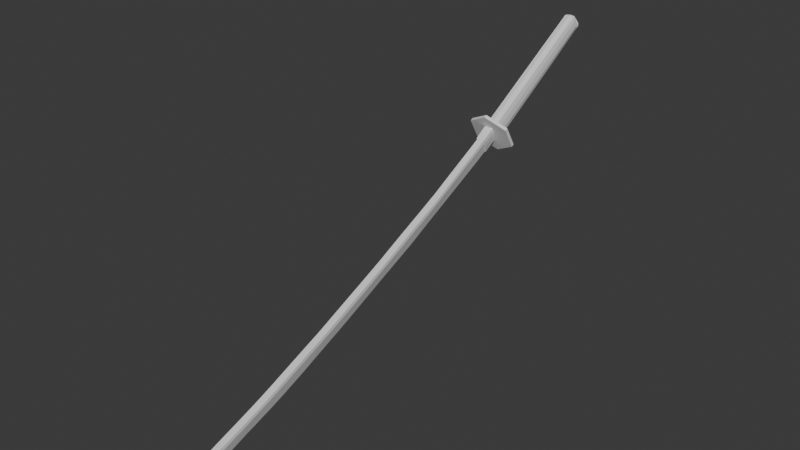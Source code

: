 # Source: Katana.blend  (saved by Blender 4.0.36; exported with 4.5.12 LTS)
import bpy
from mathutils import Matrix  # noqa: F401  (used for matrix-valued properties, if any)

bpy.ops.wm.read_factory_settings(use_empty=True)
scene = bpy.context.scene
scene.name = 'Scene'

# ---- collections
col_collection = bpy.data.collections.new('Collection'); scene.collection.children.link(col_collection)

# ---- world
world_world = bpy.data.worlds.new('World'); scene.world = world_world
world_world.use_nodes = True; world_world.node_tree.nodes.clear()
_N = world_world.node_tree.nodes; _L = world_world.node_tree.links
n0 = _N.new('ShaderNodeOutputWorld'); n0.name = 'World Output'; n0.location = (300, 300)
n1 = _N.new('ShaderNodeBackground'); n1.name = 'Background'; n1.location = (10, 300)
n1.inputs[0].default_value = (0.05088, 0.05088, 0.05088, 1.0)
_L.new(n1.outputs[0], n0.inputs[0])
n0.is_active_output = True
world_world.color = (0.05088, 0.05088, 0.05088)
world_world.use_sun_shadow = False
world_world.sun_shadow_jitter_overblur = 0.0

# ---- meshes
me_plane = bpy.data.meshes.new('Plane')
me_plane.from_pydata([(0.009827, 2.022, 1.287), (0.009827, 1.823, 1.176), (0.06189, 1.702, 1.395), (0.06189, 1.889, 1.513), (0.08424, 1.914, 1.55), (0.08424, 2.069, 1.289), (0.07142, 2.004, 1.568), (0.06453, 2.14, 1.359), (0.06453, 3.869, 2.423), (0.07142, 3.744, 2.603), (0.07299, 3.784, 2.627), (0.07173, 3.815, 2.632), (0.06261, 3.839, 2.612), (0.08424, 3.903, 2.518), (0.08424, 3.905, 2.476), (0.07411, 3.895, 2.452), (0.0, 2.022, 1.287), (0.0, 1.823, 1.176), (0.0, 1.702, 1.395), (0.0, 1.889, 1.513), (0.0, 1.955, 1.4), (0.0, 1.914, 1.55), (0.0, 2.069, 1.289), (0.0, 2.004, 1.584), (0.0, 2.14, 1.343), (0.0, 3.876, 2.403), (0.0, 3.744, 2.619), (0.0, 3.784, 2.64), (0.0, 3.815, 2.642), (0.0, 3.843, 2.627), (0.0, 3.923, 2.503), (0.0, 3.923, 2.459), (0.0, 3.915, 2.434), (0.04614, 1.763, 1.285), (0.0, 1.763, 1.285), (0.0, 2.125, 1.112), (0.0, 1.782, 1.69), (0.2893, 1.868, 1.545), (0.2893, 2.04, 1.257), (0.0, 1.994, 1.423), (0.0, 2.165, 1.136), (0.0, 1.821, 1.713), (0.2893, 1.907, 1.569), (0.2893, 2.079, 1.28), (0.04614, 1.956, 1.4), (0.06049, 1.73, 1.346), (0.0, 1.73, 1.346), (0.06049, 1.919, 1.462), (0.08424, 2.049, 1.504), (0.08424, 2.094, 1.424), (0.06453, 2.719, 1.712), (0.06453, 3.297, 2.066), (0.08424, 3.833, 2.477), (0.08424, 3.784, 2.559), (0.07142, 2.584, 1.913), (0.07142, 3.164, 2.258), (0.08424, 3.209, 2.2), (0.08424, 3.253, 2.125), (0.08424, 2.629, 1.852), (0.08424, 2.674, 1.774), (0.08424, 3.869, 2.496), (0.08307, 3.816, 2.587)], [], [(12, 13, 30, 29), (1, 17, 16, 0), (5, 22, 24, 7), (13, 14, 31, 30), (33, 34, 17, 1), (7, 24, 25, 8, 51, 50), (14, 15, 32, 31), (3, 19, 18, 2), (8, 25, 32, 15), (6, 54, 55, 9, 26, 23), (9, 10, 27, 26), (37, 36, 20), (10, 11, 28, 27), (4, 6, 23, 21), (38, 37, 20), (11, 12, 29, 28), (6, 48, 49, 7, 24, 23), (35, 38, 20), (45, 46, 34, 33), (42, 39, 41), (43, 39, 42), (40, 39, 43), (37, 42, 41, 36), (38, 43, 42, 37), (35, 40, 43, 38), (47, 45, 33, 44), (0, 44, 33, 1), (3, 2, 45, 47), (2, 18, 46, 45), (6, 4, 5, 7, 49, 48), (59, 49, 7, 50), (52, 57, 51, 8), (57, 59, 50, 51), (9, 55, 56, 53), (53, 56, 57, 52), (55, 54, 58, 56), (56, 58, 59, 57), (54, 6, 48, 58), (58, 48, 49, 59), (61, 53, 52, 60), (12, 61, 60, 13), (13, 60, 15, 14), (8, 15, 60, 52), (53, 61, 10, 9), (10, 61, 12, 11)])
_uv = me_plane.uv_layers.new(name='UVMap')
_uv.uv.foreach_set('vector', [0.0, 0.0, 0.0, 0.0, 0.0, 0.0, 0.0, 0.0, 0.0, 0.0, 0.0, 0.0, 0.0, 0.0, 0.0, 0.0, 0.0, 0.0, 0.0, 0.0, 0.0, 0.0, 0.0, 0.0, 0.0, 0.0, 0.0, 0.0, 0.0, 0.0, 0.0, 0.0, 0.0, 0.0, 0.0, 0.0, 0.0, 0.0, 0.0, 0.0, 0.0, 0.0, 0.0, 0.0, 0.0, 0.0, 0.0, 0.0, 0.0, 0.0, 0.0, 0.0, 0.0, 0.0, 0.0, 0.0, 0.0, 0.0, 0.0, 0.0, 0.0, 0.0, 0.0, 0.0, 0.0, 0.0, 0.0, 0.0, 0.0, 0.0, 0.0, 0.0, 0.0, 0.0, 0.0, 0.0, 0.0, 0.0, 0.0, 0.0, 0.0, 0.0, 0.0, 0.0, 0.0, 0.0, 0.0, 0.0, 0.0, 0.0, 0.0, 0.0, 0.0, 0.0, 0.0, 0.0, 0.0, 0.0, 0.0, 0.0, 0.0, 0.0, 0.0, 0.0, 0.0, 0.0, 0.0, 0.0, 0.0, 0.0, 0.0, 0.0, 0.0, 0.0, 0.0, 0.0, 0.0, 0.0, 0.0, 0.0, 0.0, 0.0, 0.0, 0.0, 0.0, 0.0, 0.0, 0.0, 0.0, 0.0, 0.0, 0.0, 0.0, 0.0, 0.0, 0.0, 0.0, 0.0, 0.0, 0.0, 0.0, 0.0, 0.0, 0.0, 0.0, 0.0, 0.0, 0.0, 0.0, 0.0, 0.0, 0.0, 0.0, 0.0, 0.0, 0.0, 0.0, 0.0, 0.0, 0.0, 0.0, 0.0, 0.0, 0.0, 0.0, 0.0, 0.0, 0.0, 0.0, 0.0, 0.0, 0.0, 0.0, 0.0, 0.0, 0.0, 0.0, 0.0, 0.0, 0.0, 0.0, 0.0, 0.0, 0.0, 0.0, 0.0, 0.0, 0.0, 0.0, 0.0, 0.0, 0.0, 0.0, 0.0, 0.0, 0.0, 0.0, 0.0, 0.0, 0.0, 0.0, 0.0, 0.0, 0.0, 0.0, 0.0, 0.0, 0.0, 0.0, 0.0, 0.0, 0.0, 0.0, 0.0, 0.0, 0.0, 0.0, 0.0, 0.0, 0.0, 0.0, 0.0, 0.0, 0.0, 0.0, 0.0, 0.0, 0.0, 0.0, 0.0, 0.0, 0.0, 0.0, 0.0, 0.0, 0.0, 0.0, 0.0, 0.0, 0.0, 0.0, 0.0, 0.0, 0.0, 0.0, 0.0, 0.0, 0.0, 0.0, 0.0, 0.0, 0.0, 0.0, 0.0, 0.0, 0.0, 0.0, 0.0, 0.0, 0.0, 0.0, 0.0, 0.0, 0.0, 0.0, 0.0, 0.0, 0.0, 0.0, 0.0, 0.0, 0.0, 0.0, 0.0, 0.0, 0.0, 0.0, 0.0, 0.0, 0.0, 0.0, 0.0, 0.0, 0.0, 0.0, 0.0, 0.0, 0.0, 0.0, 0.0, 0.0, 0.0, 0.0, 0.0, 0.0, 0.0, 0.0, 0.0, 0.0, 0.0, 0.0, 0.0, 0.0, 0.0, 0.0, 0.0, 0.0, 0.0, 0.0, 0.0, 0.0, 0.0, 0.0, 0.0, 0.0, 0.0, 0.0, 0.0, 0.0, 0.0, 0.0, 0.0, 0.0, 0.0, 0.0, 0.0, 0.0, 0.0, 0.0, 0.0, 0.0, 0.0, 0.0, 0.0, 0.0, 0.0, 0.0, 0.0, 0.0, 0.0, 0.0, 0.0, 0.0, 0.0, 0.0, 0.0, 0.0, 0.0, 0.0, 0.0, 0.0, 0.0, 0.0, 0.0, 0.0, 0.0, 0.0, 0.0, 0.0, 0.0, 0.0, 0.0, 0.0, 0.0])
me_plane.update()
me_plane_001 = bpy.data.meshes.new('Plane.001')
me_plane_001.from_pydata([(0.04921, 1.721, 1.398), (0.04921, 1.598, 1.329), (0.04921, 0.9683, 0.9996), (0.04921, 0.7895, 0.9043), (0.04921, 0.5308, 0.7803), (0.04921, 0.2399, 0.6444), (0.04921, 0.001438, 0.5323), (0.04921, -0.3586, 0.3594), (0.04921, -0.6984, 0.208), (0.04921, -1.07, 0.04348), (0.04921, -1.442, -0.1222), (0.04921, -1.861, -0.2927), (0.04921, -2.259, -0.4561), (0.04921, -2.499, -0.5514), (0.04921, -2.823, -0.6683), (0.04921, -3.144, -0.7791), (0.0434, -3.379, -0.8556), (0.03715, -3.535, -0.9079), (0.0, -3.811, -1.082), (0.0, -3.653, -1.11), (0.0, -3.482, -1.114), (0.0, -3.258, -1.048), (0.0, -3.066, -0.9795), (0.0, -2.769, -0.8708), (0.0, -2.406, -0.7463), (0.0, -2.189, -0.6662), (0.0, -1.794, -0.506), (0.0, -1.357, -0.3171), (0.0, -0.9996, -0.164), (0.0, -0.6348, 0.003351), (0.0, -0.3215, 0.1464), (0.0, 0.02329, 0.2995), (0.0, 0.2908, 0.4211), (0.0, 0.5598, 0.557), (0.0, 0.8245, 0.6872), (0.0, 1.045, 0.7959), (0.0, 1.664, 1.102), (0.0, 1.842, 1.196), (0.04921, 1.746, 1.352), (0.04921, 1.611, 1.282), (0.04921, 0.9775, 0.9548), (0.04921, 0.7958, 0.8589), (0.04921, 0.5412, 0.733), (0.04921, 0.2493, 0.5985), (0.04921, 0.006118, 0.4798), (0.04921, -0.3573, 0.3109), (0.04921, -0.6906, 0.1564), (0.04921, -1.063, -0.01095), (0.04921, -1.43, -0.1683), (0.04921, -1.844, -0.3357), (0.04921, -2.246, -0.5017), (0.04921, -2.493, -0.5961), (0.04921, -2.814, -0.7148), (0.04921, -3.133, -0.825), (0.03935, -3.353, -0.906), (0.02412, -3.513, -0.9609), (0.02381, -3.689, -0.9547), (0.0, 1.721, 1.398), (0.0, 1.598, 1.329), (0.0, 0.9683, 0.9996), (0.0, 0.7895, 0.9043), (0.0, 0.5308, 0.7803), (0.0, 0.2399, 0.6444), (0.0, 0.001438, 0.5323), (0.0, -0.3586, 0.3594), (0.0, -0.6984, 0.208), (0.0, -1.07, 0.04348), (0.0, -1.442, -0.1222), (0.0, -1.861, -0.2927), (0.0, -2.259, -0.4561), (0.0, -2.499, -0.5514), (0.0, -2.823, -0.6683), (0.0, -3.144, -0.7791), (0.0, -3.379, -0.8556), (0.0, -3.535, -0.9079), (0.0, -3.906, -1.026), (0.0, -3.689, -0.9547)], [], [(2, 59, 60, 3), (56, 76, 75), (10, 67, 68, 11), (3, 60, 61, 4), (11, 68, 69, 12), (4, 61, 62, 5), (12, 69, 70, 13), (5, 62, 63, 6), (17, 74, 76, 56), (13, 70, 71, 14), (6, 63, 64, 7), (14, 71, 72, 15), (7, 64, 65, 8), (0, 57, 58, 1), (15, 72, 73, 16), (8, 65, 66, 9), (1, 58, 59, 2), (16, 73, 74, 17), (9, 66, 67, 10), (56, 75, 18, 19), (19, 20, 55, 56), (20, 21, 54, 55), (21, 22, 53, 54), (22, 23, 52, 53), (23, 24, 51, 52), (24, 25, 50, 51), (25, 26, 49, 50), (26, 27, 48, 49), (27, 28, 47, 48), (28, 29, 46, 47), (29, 30, 45, 46), (30, 31, 44, 45), (31, 32, 43, 44), (32, 33, 42, 43), (33, 34, 41, 42), (34, 35, 40, 41), (35, 36, 39, 40), (37, 38, 39, 36), (1, 39, 38, 0), (2, 40, 39, 1), (3, 41, 40, 2), (4, 42, 41, 3), (5, 43, 42, 4), (6, 44, 43, 5), (7, 45, 44, 6), (8, 46, 45, 7), (9, 47, 46, 8), (10, 48, 47, 9), (11, 49, 48, 10), (12, 50, 49, 11), (13, 51, 50, 12), (14, 52, 51, 13), (15, 53, 52, 14), (16, 54, 53, 15), (17, 55, 54, 16), (56, 55, 17), (0, 38, 37, 57)])
_uv = me_plane_001.uv_layers.new(name='UVMap')
_uv.uv.foreach_set('vector', [0.0, 0.0, 0.0, 0.0, 0.0, 0.0, 0.0, 0.0, 0.0, 0.0, 0.0, 0.0, 0.0, 0.0, 0.0, 0.0, 0.0, 0.0, 0.0, 0.0, 0.0, 0.0, 0.0, 0.0, 0.0, 0.0, 0.0, 0.0, 0.0, 0.0, 0.0, 0.0, 0.0, 0.0, 0.0, 0.0, 0.0, 0.0, 0.0, 0.0, 0.0, 0.0, 0.0, 0.0, 0.0, 0.0, 0.0, 0.0, 0.0, 0.0, 0.0, 0.0, 0.0, 0.0, 0.0, 0.0, 0.0, 0.0, 0.0, 0.0, 0.0, 0.0, 0.0, 0.0, 0.0, 0.0, 0.0, 0.0, 0.0, 0.0, 0.0, 0.0, 0.0, 0.0, 0.0, 0.0, 0.0, 0.0, 0.0, 0.0, 0.0, 0.0, 0.0, 0.0, 0.0, 0.0, 0.0, 0.0, 0.0, 0.0, 0.0, 0.0, 0.0, 0.0, 0.0, 0.0, 0.0, 0.0, 0.0, 0.0, 0.0, 0.0, 0.0, 0.0, 0.0, 0.0, 0.0, 0.0, 0.0, 0.0, 0.0, 0.0, 0.0, 0.0, 0.0, 0.0, 0.0, 0.0, 0.0, 0.0, 0.0, 0.0, 0.0, 0.0, 0.0, 0.0, 0.0, 0.0, 0.0, 0.0, 0.0, 0.0, 0.0, 0.0, 0.0, 0.0, 0.0, 0.0, 0.0, 0.0, 0.0, 0.0, 0.0, 0.0, 0.0, 0.0, 0.0, 0.0, 0.0, 0.0, 0.0, 0.0, 0.0, 0.0, 0.0, 0.0, 0.0, 0.0, 0.0, 0.0, 0.0, 0.0, 0.0, 0.0, 0.0, 0.0, 0.0, 0.0, 0.0, 0.0, 0.0, 0.0, 0.0, 0.0, 0.0, 0.0, 0.0, 0.0, 0.0, 0.0, 0.0, 0.0, 0.0, 0.0, 0.0, 0.0, 0.0, 0.0, 0.0, 0.0, 0.0, 0.0, 0.0, 0.0, 0.0, 0.0, 0.0, 0.0, 0.0, 0.0, 0.0, 0.0, 0.0, 0.0, 0.0, 0.0, 0.0, 0.0, 0.0, 0.0, 0.0, 0.0, 0.0, 0.0, 0.0, 0.0, 0.0, 0.0, 0.0, 0.0, 0.0, 0.0, 0.0, 0.0, 0.0, 0.0, 0.0, 0.0, 0.0, 0.0, 0.0, 0.0, 0.0, 0.0, 0.0, 0.0, 0.0, 0.0, 0.0, 0.0, 0.0, 0.0, 0.0, 0.0, 0.0, 0.0, 0.0, 0.0, 0.0, 0.0, 0.0, 0.0, 0.0, 0.0, 0.0, 0.0, 0.0, 0.0, 0.0, 0.0, 0.0, 0.0, 0.0, 0.0, 0.0, 0.0, 0.0, 0.0, 0.0, 0.0, 0.0, 0.0, 0.0, 0.0, 0.0, 0.0, 0.0, 0.0, 0.0, 0.0, 0.0, 0.0, 0.0, 0.0, 0.0, 0.0, 0.0, 0.0, 0.0, 0.0, 0.0, 0.0, 0.0, 0.0, 0.0, 0.0, 0.0, 0.0, 0.0, 0.0, 0.0, 0.0, 0.0, 0.0, 0.0, 0.0, 0.0, 0.0, 0.0, 0.0, 0.0, 0.0, 0.0, 0.0, 0.0, 0.0, 0.0, 0.0, 0.0, 0.0, 0.0, 0.0, 0.0, 0.0, 0.0, 0.0, 0.0, 0.0, 0.0, 0.0, 0.0, 0.0, 0.0, 0.0, 0.0, 0.0, 0.0, 0.0, 0.0, 0.0, 0.0, 0.0, 0.0, 0.0, 0.0, 0.0, 0.0, 0.0, 0.0, 0.0, 0.0, 0.0, 0.0, 0.0, 0.0, 0.0, 0.0, 0.0, 0.0, 0.0, 0.0, 0.0, 0.0, 0.0, 0.0, 0.0, 0.0, 0.0, 0.0, 0.0, 0.0, 0.0, 0.0, 0.0, 0.0, 0.0, 0.0, 0.0, 0.0, 0.0, 0.0, 0.0, 0.0, 0.0, 0.0, 0.0, 0.0, 0.0, 0.0, 0.0, 0.0, 0.0, 0.0, 0.0, 0.0, 0.0, 0.0, 0.0, 0.0, 0.0, 0.0, 0.0, 0.0, 0.0, 0.0, 0.0, 0.0, 0.0, 0.0, 0.0, 0.0, 0.0, 0.0, 0.0, 0.0, 0.0, 0.0, 0.0, 0.0, 0.0, 0.0, 0.0, 0.0, 0.0, 0.0, 0.0, 0.0, 0.0, 0.0, 0.0, 0.0, 0.0, 0.0, 0.0, 0.0, 0.0, 0.0, 0.0, 0.0, 0.0, 0.0, 0.0, 0.0, 0.0, 0.0, 0.0, 0.0, 0.0, 0.0, 0.0, 0.0, 0.0])
me_plane_001.update()

# ---- objects
ob_empty = bpy.data.objects.new('Empty', None)
ob_handle = bpy.data.objects.new('Handle', me_plane)
ob_blade = bpy.data.objects.new('Blade', me_plane_001)

# ---- transforms, parenting, visibility, modifiers, constraints
ob_empty.location = (-1.925, 0.0, 0.0)
ob_empty.rotation_euler = (1.571, -4.371e-08, 1.571)
ob_empty.empty_display_type = 'IMAGE'
ob_empty.empty_display_size = 7.989
ob_empty.empty_image_offset = (-0.5, -0.3129)
ob_empty.empty_image_depth = 'FRONT'
ob_empty.use_empty_image_alpha = True
ob_empty.color = (1.0, 1.0, 1.0, 0.1569)
ob_handle.location = (0.0, 0.0, 0.0)
_m = ob_handle.modifiers.new('Mirror', 'MIRROR')
_m.use_clip = True
ob_blade.location = (0.0, 0.0, 0.0)
_m = ob_blade.modifiers.new('Mirror', 'MIRROR')
_m.use_clip = True

# ---- collection membership
col_collection.objects.link(ob_empty)
col_collection.objects.link(ob_handle)
col_collection.objects.link(ob_blade)

# ---- scene / render settings (as saved in the file)
scene.frame_start = 1; scene.frame_end = 250; scene.frame_set(1)
scene.render.engine = 'BLENDER_EEVEE_NEXT'
scene.cycles.sampling_pattern = 'TABULATED_SOBOL'
bpy.context.view_layer.update()

# ---- added for rendering (the .blend has no active camera and no usable light): camera, sun
cam_auto = bpy.data.cameras.new('AutoCamera')
cam_auto.lens = 50.0
cam_auto.sensor_width = 36.0
cam_auto.clip_end = 1000.0
ob_auto_camera = bpy.data.objects.new('AutoCamera', cam_auto)
scene.collection.objects.link(ob_auto_camera)
ob_auto_camera.location = (8.05193, -9.65351, 7.20559)
ob_auto_camera.rotation_euler = (1.09748, -7.21219e-08, 0.694738)
scene.camera = ob_auto_camera
light_auto_sun = bpy.data.lights.new('AutoSun', 'SUN')
light_auto_sun.energy = 3.0
light_auto_sun.angle = 0.0523599
ob_auto_sun = bpy.data.objects.new('AutoSun', light_auto_sun)
scene.collection.objects.link(ob_auto_sun)
ob_auto_sun.rotation_euler = (0.872665, 0.174533, 0.523599)
bpy.context.view_layer.update()
